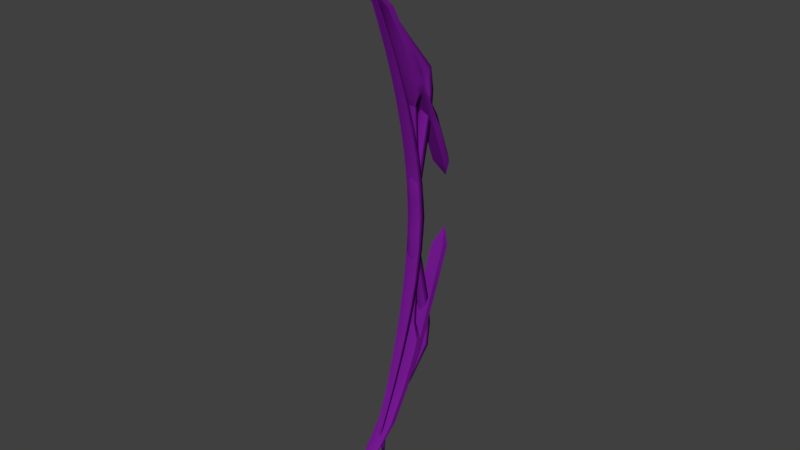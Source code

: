 # Source: ArcherAnimations_-_Bows_-_2.79.blend  (saved by Blender 2.79.0; exported with 4.5.12 LTS)
import bpy
from mathutils import Matrix  # noqa: F401  (used for matrix-valued properties, if any)

bpy.ops.wm.read_factory_settings(use_empty=True)
scene = bpy.context.scene
scene.name = 'Scene'

# ---- collections
col_collection_1 = bpy.data.collections.new('Collection 1'); scene.collection.children.link(col_collection_1)
col_collection_2 = bpy.data.collections.new('Collection 2'); scene.collection.children.link(col_collection_2)
col_collection_3 = bpy.data.collections.new('Collection 3'); scene.collection.children.link(col_collection_3)

# ---- images (referenced by path relative to the original .blend; pixels are not part of the script)
import os
ASSET_DIR = os.environ.get("B2B_ASSET_DIR", "")  # directory of the original .blend (textures are referenced by path, not embedded)
HERE = os.path.dirname(os.path.abspath(__file__))  # packed textures are extracted next to this script under _unpacked/

def load_image(name, relpath, width, height, colorspace="sRGB"):
    """Load a texture the original file referenced (path relative to the .blend, or extracted next to this script)."""
    p = next((c for c in (os.path.join(HERE, relpath), os.path.join(ASSET_DIR, relpath)) if relpath and os.path.exists(c)), "")
    if p:
        img = bpy.data.images.load(p, check_existing=True)
        img.name = name
    else:  # same state as the original file: an image datablock whose file is absent (Cycles renders it pink)
        img = bpy.data.images.new(name, width, height)
        img.source = "FILE"
        img.filepath = "//" + (relpath or name)
    img.colorspace_settings.name = colorspace
    return img
img_untitled_001 = load_image('Untitled.001', 'AO.png', 1024, 1024, 'sRGB')

# ---- materials (node trees are filled in below, after node groups)
mat_bows = bpy.data.materials.new('Bows')
mat_bows.alpha_threshold = 0.0
mat_bows.use_transparent_shadow = False
mat_bows.diffuse_color = (0.1807, 0.01018, 0.2883, 1.0)
mat_bows.specular_color = (0.2668, 0.2668, 0.2668)
mat_bows.roughness = 0.5
mat_bows.specular_intensity = 0.05

# ---- node groups
ng_auto_smooth = bpy.data.node_groups.new('Auto Smooth', 'GeometryNodeTree')
_s = ng_auto_smooth.interface.new_socket(name='Geometry', in_out='OUTPUT', socket_type='NodeSocketGeometry')
_s = ng_auto_smooth.interface.new_socket(name='Geometry', in_out='INPUT', socket_type='NodeSocketGeometry')
_s = ng_auto_smooth.interface.new_socket(name='Angle', in_out='INPUT', socket_type='NodeSocketFloat')
_s.subtype = 'ANGLE'
_s.min_value = 0.0
_s.max_value = 3.142
ng_auto_smooth.is_modifier = True
_N = ng_auto_smooth.nodes; _L = ng_auto_smooth.links
n0 = _N.new('NodeGroupOutput'); n0.name = 'Group Output'; n0.location = (480, -100)
n1 = _N.new('NodeGroupInput'); n1.name = 'Group Input'; n1.location = (-420, -300)
n2 = _N.new('NodeGroupInput'); n2.name = 'Group Input.001'; n2.location = (-60, -100)
n3 = _N.new('GeometryNodeSetShadeSmooth'); n3.name = 'Set Shade Smooth'; n3.location = (120, -100)
n3.domain = 'EDGE'
n4 = _N.new('GeometryNodeSetShadeSmooth'); n4.name = 'Set Shade Smooth.001'; n4.location = (300, -100)
n5 = _N.new('GeometryNodeInputMeshEdgeAngle'); n5.name = 'Edge Angle'; n5.location = (-420, -220)
n6 = _N.new('GeometryNodeInputEdgeSmooth'); n6.name = 'Is Edge Smooth'; n6.location = (-60, -160)
n7 = _N.new('GeometryNodeInputShadeSmooth'); n7.name = 'Is Face Smooth'; n7.location = (-240, -340)
n8 = _N.new('FunctionNodeBooleanMath'); n8.name = 'Boolean Math'; n8.location = (-60, -220)
n9 = _N.new('FunctionNodeCompare'); n9.name = 'Compare'; n9.location = (-240, -180)
n9.operation = 'LESS_EQUAL'
_L.new(n5.outputs[0], n9.inputs[0])
_L.new(n4.outputs[0], n0.inputs[0])
_L.new(n1.outputs[1], n9.inputs[1])
_L.new(n9.outputs[0], n8.inputs[0])
_L.new(n7.outputs[0], n8.inputs[1])
_L.new(n2.outputs[0], n3.inputs[0])
_L.new(n6.outputs[0], n3.inputs[1])
_L.new(n3.outputs[0], n4.inputs[0])
_L.new(n8.outputs[0], n3.inputs[2])
n0.is_active_output = True

# ---- material node trees

# ---- world
world_world = bpy.data.worlds.new('World'); scene.world = world_world
world_world.color = (0.05088, 0.05088, 0.05088)
world_world.use_sun_shadow = False
world_world.sun_shadow_jitter_overblur = 0.0
world_world.cycles.sampling_method = 'MANUAL'

# ---- meshes
me_bow01 = bpy.data.meshes.new('Bow01')
me_bow01.from_pydata([(-0.02385, -0.0583, 0.008491), (-0.02385, -0.0583, -0.01041), (0.02385, -0.0583, 0.008491), (0.02385, -0.0583, -0.01041), (-7.112e-08, -0.05613, 0.01952), (-0.02364, -0.4629, -0.02483), (-0.02364, -0.4746, -0.03969), (0.02364, -0.4629, -0.02483), (0.02364, -0.4746, -0.03969), (-1.701e-07, -0.4575, -0.01424), (-0.01823, -0.3298, -0.03361), (-0.01823, -0.3253, -0.05195), (0.01823, -0.3298, -0.03361), (0.01823, -0.3253, -0.05195), (-1.231e-07, -0.332, -0.02246), (-0.02068, -0.123, 0.01481), (-0.02068, -0.123, -0.004092), (0.02068, -0.123, 0.01481), (0.02068, -0.123, -0.004092), (-1.21e-07, -0.1209, 0.02599), (-0.009623, -0.7195, 0.1632), (-0.009623, -0.7217, 0.1558), (0.009623, -0.7195, 0.1632), (0.009623, -0.7217, 0.1558), (-1.757e-07, -0.7191, 0.168), (-1.752e-07, -0.8646, 0.1583), (-0.01945, -0.24, -0.01268), (-0.01945, -0.2377, -0.0313), (0.01945, -0.24, -0.01268), (0.01945, -0.2377, -0.0313), (-1.22e-07, -0.24, -0.001514), (-0.02093, -0.3964, -0.03725), (-0.02093, -0.3999, -0.05385), (0.02093, -0.3964, -0.03725), (0.02093, -0.3999, -0.05385), (-1.463e-07, -0.3947, -0.02638), (0.01663, -0.5928, 0.07373), (0.01663, -0.602, 0.06434), (-0.01663, -0.602, 0.06434), (-0.01663, -0.5928, 0.07373), (-1.73e-07, -0.5884, 0.08065), (-0.02385, 0.0583, 0.008491), (-0.02385, 0.0583, -0.01041), (0.02385, 0.0583, 0.008491), (0.02385, 0.0583, -0.01041), (-3.588e-08, 0.05613, 0.01952), (-0.02364, 0.4629, -0.02483), (-0.02364, 0.4746, -0.03969), (0.02364, 0.4629, -0.02483), (0.02364, 0.4746, -0.03969), (1.172e-07, 0.4575, -0.01424), (0.02497, -8.072e-09, 0.005355), (0.02497, -7.246e-09, -0.01354), (-0.02497, 7.604e-09, 0.005355), (-0.02497, 8.43e-09, -0.01354), (6.274e-10, -7.16e-10, 0.01638), (-0.01823, 0.3298, -0.03361), (-0.01823, 0.3253, -0.05195), (0.01823, 0.3298, -0.03361), (0.01823, 0.3253, -0.05195), (8.533e-08, 0.332, -0.02246), (-0.02068, 0.123, 0.01481), (-0.02068, 0.123, -0.004092), (0.02068, 0.123, 0.01481), (0.02068, 0.123, -0.004092), (-4.514e-08, 0.1209, 0.02599), (-0.009623, 0.7195, 0.1632), (-0.009623, 0.7217, 0.1558), (0.009624, 0.7195, 0.1632), (0.009624, 0.7217, 0.1558), (2.758e-07, 0.7191, 0.168), (3.676e-07, 0.8646, 0.1583), (-0.01945, 0.24, -0.01268), (-0.01945, 0.2377, -0.0313), (0.01945, 0.24, -0.01268), (0.01945, 0.2377, -0.0313), (2.871e-08, 0.24, -0.001514), (-0.02093, 0.3964, -0.03725), (-0.02093, 0.3999, -0.05385), (0.02093, 0.3964, -0.03725), (0.02093, 0.3999, -0.05385), (1.015e-07, 0.3947, -0.02638), (0.01663, 0.5928, 0.07373), (0.01663, 0.602, 0.06434), (-0.01663, 0.602, 0.06434), (-0.01663, 0.5928, 0.07373), (1.964e-07, 0.5884, 0.08065)], [], [(15, 0, 1, 16), (17, 18, 3, 2), (19, 17, 2, 4), (54, 52, 3, 1), (15, 19, 4, 0), (0, 4, 55, 53), (4, 2, 51, 55), (2, 3, 52, 51), (0, 53, 54, 1), (32, 34, 8, 6), (27, 29, 13, 11), (31, 35, 14, 10), (35, 33, 12, 14), (33, 34, 13, 12), (31, 10, 11, 32), (1, 3, 18, 16), (26, 30, 19, 15), (30, 28, 17, 19), (28, 29, 18, 17), (26, 15, 16, 27), (37, 36, 22, 23), (38, 37, 23, 21), (39, 38, 21, 20), (36, 40, 24, 22), (40, 39, 20, 24), (23, 22, 25), (21, 23, 25), (20, 21, 25), (22, 24, 25), (24, 20, 25), (10, 26, 27, 11), (12, 13, 29, 28), (14, 12, 28, 30), (10, 14, 30, 26), (16, 18, 29, 27), (5, 31, 32, 6), (7, 8, 34, 33), (9, 7, 33, 35), (5, 9, 35, 31), (11, 13, 34, 32), (9, 5, 39, 40), (7, 9, 40, 36), (5, 6, 38, 39), (6, 8, 37, 38), (8, 7, 36, 37), (61, 62, 42, 41), (63, 43, 44, 64), (65, 45, 43, 63), (54, 42, 44, 52), (61, 41, 45, 65), (41, 53, 55, 45), (45, 55, 51, 43), (43, 51, 52, 44), (41, 42, 54, 53), (78, 47, 49, 80), (73, 57, 59, 75), (77, 56, 60, 81), (81, 60, 58, 79), (79, 58, 59, 80), (77, 78, 57, 56), (42, 62, 64, 44), (72, 61, 65, 76), (76, 65, 63, 74), (74, 63, 64, 75), (72, 73, 62, 61), (83, 69, 68, 82), (84, 67, 69, 83), (85, 66, 67, 84), (82, 68, 70, 86), (86, 70, 66, 85), (69, 71, 68), (67, 71, 69), (66, 71, 67), (68, 71, 70), (70, 71, 66), (56, 57, 73, 72), (58, 74, 75, 59), (60, 76, 74, 58), (56, 72, 76, 60), (62, 73, 75, 64), (46, 47, 78, 77), (48, 79, 80, 49), (50, 81, 79, 48), (46, 77, 81, 50), (57, 78, 80, 59), (50, 86, 85, 46), (48, 82, 86, 50), (46, 85, 84, 47), (47, 84, 83, 49), (49, 83, 82, 48)])
me_bow01.polygons.foreach_set('use_smooth', [True] * 90)
_k = set([(0, 15), (0, 53), (2, 17), (2, 51), (5, 31), (7, 33), (10, 26), (10, 31), (12, 28), (12, 33), (15, 26), (17, 28), (41, 53), (41, 61), (43, 51), (43, 63), (46, 77), (48, 79), (56, 72), (56, 77), (58, 74), (58, 79), (61, 72), (63, 74)])
me_bow01.attributes.new('sharp_edge', 'BOOLEAN', 'EDGE').data.foreach_set('value', [ (min(e.vertices), max(e.vertices)) in _k for e in me_bow01.edges])
_uv = me_bow01.uv_layers.new(name='UVMap')
_uv.uv.foreach_set('vector', [0.5158, 0.4888, 0.5235, 0.4888, 0.5235, 0.4965, 0.5158, 0.4965, 0.5158, 0.4888, 0.5235, 0.4888, 0.5235, 0.4965, 0.5158, 0.4965, 0.5158, 0.4888, 0.5235, 0.4888, 0.5235, 0.4965, 0.5158, 0.4965, 0.5158, 0.4888, 0.5235, 0.4888, 0.5235, 0.4965, 0.5158, 0.4965, 0.5158, 0.4888, 0.5235, 0.4888, 0.5235, 0.4965, 0.5158, 0.4965, 0.5158, 0.4888, 0.5235, 0.4888, 0.5235, 0.4965, 0.5158, 0.4965, 0.5158, 0.4888, 0.5235, 0.4888, 0.5235, 0.4965, 0.5158, 0.4965, 0.5158, 0.4888, 0.5235, 0.4888, 0.5235, 0.4965, 0.5158, 0.4965, 0.5158, 0.4888, 0.5235, 0.4888, 0.5235, 0.4965, 0.5158, 0.4965, 0.5134, 0.2845, 0.5211, 0.2845, 0.5211, 0.2922, 0.5134, 0.2922, 0.5134, 0.2845, 0.5211, 0.2845, 0.5211, 0.2922, 0.5134, 0.2922, 0.5134, 0.2845, 0.5211, 0.2845, 0.5211, 0.2922, 0.5134, 0.2922, 0.5134, 0.2845, 0.5211, 0.2845, 0.5211, 0.2922, 0.5134, 0.2922, 0.5134, 0.2845, 0.5211, 0.2845, 0.5211, 0.2922, 0.5134, 0.2922, 0.5134, 0.2845, 0.5211, 0.2845, 0.5211, 0.2922, 0.5134, 0.2922, 0.5158, 0.4888, 0.5235, 0.4888, 0.5235, 0.4965, 0.5158, 0.4965, 0.5134, 0.2845, 0.5211, 0.2845, 0.5211, 0.2922, 0.5134, 0.2922, 0.5134, 0.2845, 0.5211, 0.2845, 0.5211, 0.2922, 0.5134, 0.2922, 0.5134, 0.2845, 0.5211, 0.2845, 0.5211, 0.2922, 0.5134, 0.2922, 0.5134, 0.2845, 0.5211, 0.2845, 0.5211, 0.2922, 0.5134, 0.2922, 0.5134, 0.2845, 0.5211, 0.2845, 0.5211, 0.2922, 0.5134, 0.2922, 0.5134, 0.2845, 0.5211, 0.2845, 0.5211, 0.2922, 0.5134, 0.2922, 0.5134, 0.2845, 0.5211, 0.2845, 0.5211, 0.2922, 0.5134, 0.2922, 0.5134, 0.2845, 0.5211, 0.2845, 0.5211, 0.2922, 0.5134, 0.2922, 0.5134, 0.2845, 0.5211, 0.2845, 0.5211, 0.2922, 0.5134, 0.2922, 0.5134, 0.2845, 0.5211, 0.2845, 0.5211, 0.2922, 0.5134, 0.2845, 0.5211, 0.2845, 0.5211, 0.2922, 0.5134, 0.2845, 0.5211, 0.2845, 0.5211, 0.2922, 0.5134, 0.2845, 0.5211, 0.2845, 0.5211, 0.2922, 0.5134, 0.2845, 0.5211, 0.2845, 0.5211, 0.2922, 0.5134, 0.2845, 0.5211, 0.2845, 0.5211, 0.2922, 0.5134, 0.2922, 0.5134, 0.2845, 0.5211, 0.2845, 0.5211, 0.2922, 0.5134, 0.2922, 0.5134, 0.2845, 0.5211, 0.2845, 0.5211, 0.2922, 0.5134, 0.2922, 0.5134, 0.2845, 0.5211, 0.2845, 0.5211, 0.2922, 0.5134, 0.2922, 0.5134, 0.2845, 0.5211, 0.2845, 0.5211, 0.2922, 0.5134, 0.2922, 0.5134, 0.2845, 0.5211, 0.2845, 0.5211, 0.2922, 0.5134, 0.2922, 0.5134, 0.2845, 0.5211, 0.2845, 0.5211, 0.2922, 0.5134, 0.2922, 0.5134, 0.2845, 0.5211, 0.2845, 0.5211, 0.2922, 0.5134, 0.2922, 0.5134, 0.2845, 0.5211, 0.2845, 0.5211, 0.2922, 0.5134, 0.2922, 0.5134, 0.2845, 0.5211, 0.2845, 0.5211, 0.2922, 0.5134, 0.2922, 0.5134, 0.2845, 0.5211, 0.2845, 0.5211, 0.2922, 0.5134, 0.2922, 0.5134, 0.2845, 0.5211, 0.2845, 0.5211, 0.2922, 0.5134, 0.2922, 0.5134, 0.2845, 0.5211, 0.2845, 0.5211, 0.2922, 0.5134, 0.2922, 0.5134, 0.2845, 0.5211, 0.2845, 0.5211, 0.2922, 0.5134, 0.2922, 0.5134, 0.2845, 0.5211, 0.2845, 0.5211, 0.2922, 0.5134, 0.2922, 0.5158, 0.4888, 0.5235, 0.4888, 0.5235, 0.4965, 0.5158, 0.4965, 0.5158, 0.4888, 0.5235, 0.4888, 0.5235, 0.4965, 0.5158, 0.4965, 0.5158, 0.4888, 0.5235, 0.4888, 0.5235, 0.4965, 0.5158, 0.4965, 0.5158, 0.4888, 0.5235, 0.4888, 0.5235, 0.4965, 0.5158, 0.4965, 0.5158, 0.4888, 0.5235, 0.4888, 0.5235, 0.4965, 0.5158, 0.4965, 0.5158, 0.4888, 0.5235, 0.4888, 0.5235, 0.4965, 0.5158, 0.4965, 0.5158, 0.4888, 0.5235, 0.4888, 0.5235, 0.4965, 0.5158, 0.4965, 0.5158, 0.4888, 0.5235, 0.4888, 0.5235, 0.4965, 0.5158, 0.4965, 0.5158, 0.4888, 0.5235, 0.4888, 0.5235, 0.4965, 0.5158, 0.4965, 0.5134, 0.2845, 0.5211, 0.2845, 0.5211, 0.2922, 0.5134, 0.2922, 0.5134, 0.2845, 0.5211, 0.2845, 0.5211, 0.2922, 0.5134, 0.2922, 0.5134, 0.2845, 0.5211, 0.2845, 0.5211, 0.2922, 0.5134, 0.2922, 0.5134, 0.2845, 0.5211, 0.2845, 0.5211, 0.2922, 0.5134, 0.2922, 0.5134, 0.2845, 0.5211, 0.2845, 0.5211, 0.2922, 0.5134, 0.2922, 0.5134, 0.2845, 0.5211, 0.2845, 0.5211, 0.2922, 0.5134, 0.2922, 0.5158, 0.4888, 0.5235, 0.4888, 0.5235, 0.4965, 0.5158, 0.4965, 0.5134, 0.2845, 0.5211, 0.2845, 0.5211, 0.2922, 0.5134, 0.2922, 0.5134, 0.2845, 0.5211, 0.2845, 0.5211, 0.2922, 0.5134, 0.2922, 0.5134, 0.2845, 0.5211, 0.2845, 0.5211, 0.2922, 0.5134, 0.2922, 0.5134, 0.2845, 0.5211, 0.2845, 0.5211, 0.2922, 0.5134, 0.2922, 0.5134, 0.2845, 0.5211, 0.2845, 0.5211, 0.2922, 0.5134, 0.2922, 0.5134, 0.2845, 0.5211, 0.2845, 0.5211, 0.2922, 0.5134, 0.2922, 0.5134, 0.2845, 0.5211, 0.2845, 0.5211, 0.2922, 0.5134, 0.2922, 0.5134, 0.2845, 0.5211, 0.2845, 0.5211, 0.2922, 0.5134, 0.2922, 0.5134, 0.2845, 0.5211, 0.2845, 0.5211, 0.2922, 0.5134, 0.2922, 0.5134, 0.2845, 0.5211, 0.2845, 0.5211, 0.2922, 0.5134, 0.2845, 0.5211, 0.2845, 0.5211, 0.2922, 0.5134, 0.2845, 0.5211, 0.2845, 0.5211, 0.2922, 0.5134, 0.2845, 0.5211, 0.2845, 0.5211, 0.2922, 0.5134, 0.2845, 0.5211, 0.2845, 0.5211, 0.2922, 0.5134, 0.2845, 0.5211, 0.2845, 0.5211, 0.2922, 0.5134, 0.2922, 0.5134, 0.2845, 0.5211, 0.2845, 0.5211, 0.2922, 0.5134, 0.2922, 0.5134, 0.2845, 0.5211, 0.2845, 0.5211, 0.2922, 0.5134, 0.2922, 0.5134, 0.2845, 0.5211, 0.2845, 0.5211, 0.2922, 0.5134, 0.2922, 0.5134, 0.2845, 0.5211, 0.2845, 0.5211, 0.2922, 0.5134, 0.2922, 0.5134, 0.2845, 0.5211, 0.2845, 0.5211, 0.2922, 0.5134, 0.2922, 0.5134, 0.2845, 0.5211, 0.2845, 0.5211, 0.2922, 0.5134, 0.2922, 0.5134, 0.2845, 0.5211, 0.2845, 0.5211, 0.2922, 0.5134, 0.2922, 0.5134, 0.2845, 0.5211, 0.2845, 0.5211, 0.2922, 0.5134, 0.2922, 0.5134, 0.2845, 0.5211, 0.2845, 0.5211, 0.2922, 0.5134, 0.2922, 0.5134, 0.2845, 0.5211, 0.2845, 0.5211, 0.2922, 0.5134, 0.2922, 0.5134, 0.2845, 0.5211, 0.2845, 0.5211, 0.2922, 0.5134, 0.2922, 0.5134, 0.2845, 0.5211, 0.2845, 0.5211, 0.2922, 0.5134, 0.2922, 0.5134, 0.2845, 0.5211, 0.2845, 0.5211, 0.2922, 0.5134, 0.2922, 0.5134, 0.2845, 0.5211, 0.2845, 0.5211, 0.2922, 0.5134, 0.2922])
me_bow01.materials.append(mat_bows)
me_bow01.use_remesh_preserve_volume = False
me_bow01.use_remesh_preserve_attributes = False
me_bow01.use_mirror_vertex_groups = False
me_bow01.update()
me_bow02 = bpy.data.meshes.new('Bow02')
me_bow02.from_pydata([(-0.01675, -0.979, 0.2694), (-0.01673, -0.979, 0.286), (-0.02171, -0.1459, -0.1369), (-0.02171, -0.274, -0.08746), (-0.03301, -0.5714, 0.07124), (-0.02648, -0.6889, 0.1306), (-0.02602, -0.6889, 0.1521), (-0.03253, -0.5714, 0.09349), (-0.02171, -0.2628, -0.0658), (-0.02171, -0.1459, -0.1099), (-0.03917, -0.4444, 0.01506), (-0.03868, -0.4444, 0.04455), (-0.02211, -0.1005, 0.006004), (-0.01476, -0.3658, 0.02237), (-0.02211, -0.1005, -0.004174), (-0.01481, -0.3658, 0.0122), (-0.03655, -0.412, 0.03513), (-0.03668, -0.4162, 0.01629), (0.01675, -0.979, 0.2694), (0.01673, -0.979, 0.286), (0.02171, -0.1459, -0.1369), (0.02171, -0.274, -0.08746), (0.03301, -0.5714, 0.07124), (0.02648, -0.6889, 0.1306), (0.02602, -0.6889, 0.1521), (0.03253, -0.5714, 0.09349), (0.02171, -0.2628, -0.0658), (0.02171, -0.1459, -0.1099), (0.03917, -0.4444, 0.01506), (0.03868, -0.4444, 0.04455), (0.02211, -0.1005, 0.006004), (0.01476, -0.3658, 0.02237), (0.02211, -0.1005, -0.004174), (0.0148, -0.3658, 0.0122), (0.03655, -0.412, 0.03513), (0.03668, -0.4162, 0.01629), (-1.725e-07, -0.4448, 0.05626), (-2.211e-07, -0.5714, 0.11), (-6.818e-08, -0.1604, -0.1563), (-9.319e-08, -0.3011, -0.102), (-8.473e-08, -0.09855, 0.01194), (-2.216e-07, -0.5714, 0.0543), (-1.827e-07, -0.4883, 0.01066), (-1.519e-07, -0.3707, 0.02898), (-1.609e-07, -0.4105, 0.04505), (-2.634e-07, -0.6889, 0.1196), (-2.665e-07, -0.6889, 0.1597), (-3.632e-07, -1.001, 0.2672), (-3.574e-07, -0.979, 0.284), (-4.051e-08, -0.08767, -0.1485), (-0.01273, -0.2176, 0.01206), (-0.01273, -0.2176, 0.001884), (0.01273, -0.2176, 0.01206), (0.01273, -0.2176, 0.001884), (-9.869e-08, -0.2188, 0.01833), (-0.02221, -0.7582, 0.2067), (-0.02208, -0.7582, 0.2166), (0.02221, -0.7582, 0.2067), (0.02208, -0.7582, 0.2166), (-2.932e-07, -0.7582, 0.2262), (-2.957e-07, -0.7582, 0.1957), (-0.01811, -0.8686, 0.2723), (0.01811, -0.8686, 0.2723), (-3.279e-07, -0.8686, 0.2894), (-0.01809, -0.8686, 0.2856), (0.01809, -0.8686, 0.2856), (-3.344e-07, -0.8799, 0.2658), (0.01675, 0.979, 0.2694), (0.01673, 0.979, 0.286), (0.02171, 0.1459, -0.1369), (0.02171, 0.274, -0.08746), (0.03301, 0.5714, 0.07124), (0.02648, 0.6889, 0.1306), (0.02602, 0.6889, 0.1521), (0.03253, 0.5714, 0.09349), (0.02171, 0.2628, -0.0658), (0.02171, 0.1459, -0.1099), (0.03917, 0.4444, 0.01506), (0.03868, 0.4444, 0.04455), (0.02211, 0.1005, 0.006004), (0.01476, 0.3658, 0.02237), (0.02211, 0.1005, -0.004174), (0.0148, 0.3658, 0.0122), (0.03655, 0.412, 0.03513), (0.03668, 0.4162, 0.01629), (-0.01675, 0.979, 0.2694), (-0.01673, 0.979, 0.286), (-0.02171, 0.1459, -0.1369), (-0.02171, 0.274, -0.08746), (-0.03301, 0.5714, 0.07124), (-0.02648, 0.6889, 0.1306), (-0.02602, 0.6889, 0.1521), (-0.03253, 0.5714, 0.09349), (-0.02171, 0.2628, -0.0658), (-0.02171, 0.1459, -0.1099), (-0.03917, 0.4444, 0.01506), (-0.03868, 0.4444, 0.04455), (-0.02211, 0.1005, 0.006004), (-0.01476, 0.3658, 0.02237), (-0.02211, 0.1005, -0.004174), (-0.01481, 0.3658, 0.0122), (-0.03655, 0.412, 0.03513), (-0.03668, 0.4162, 0.01629), (-1.881e-07, 0.4448, 0.05626), (-2.446e-07, 0.5714, 0.11), (-6.52e-08, 0.1604, -0.1563), (-1.001e-07, 0.3011, -0.102), (6.275e-09, 0.09855, 0.01194), (-2.405e-07, 0.5714, 0.0543), (-2.099e-07, 0.4883, 0.01066), (-1.474e-07, 0.3707, 0.02898), (-1.715e-07, 0.4105, 0.04505), (-2.971e-07, 0.6889, 0.1196), (-2.967e-07, 0.6889, 0.1597), (-4.577e-07, 1.001, 0.2672), (-4.465e-07, 0.979, 0.284), (0.02386, -1.479e-07, 0.003179), (0.02386, -1.474e-07, -0.006999), (-0.02386, -1.576e-07, 0.003179), (-0.02386, -1.572e-07, -0.006999), (2.791e-08, -1.53e-07, 0.009115), (-4.16e-08, 0.08767, -0.1485), (0.01273, 0.2176, 0.01206), (0.01273, 0.2176, 0.001884), (-0.01273, 0.2176, 0.01206), (-0.01273, 0.2176, 0.001884), (-7.813e-08, 0.2188, 0.01833), (0.02221, 0.7582, 0.2067), (0.02208, 0.7582, 0.2166), (-0.02221, 0.7582, 0.2067), (-0.02208, 0.7582, 0.2166), (-3.297e-07, 0.7582, 0.2262), (-3.253e-07, 0.7582, 0.1957), (0.01811, 0.8686, 0.2723), (-0.01811, 0.8686, 0.2723), (-3.877e-07, 0.8686, 0.2894), (0.01809, 0.8686, 0.2856), (-0.01809, 0.8686, 0.2856), (-3.887e-07, 0.8799, 0.2658)], [], [(61, 0, 1, 64), (16, 13, 15, 17), (49, 2, 9), (2, 3, 8, 9), (10, 4, 7, 11), (4, 5, 6, 7), (50, 12, 14, 51), (11, 16, 17, 10), (3, 10, 17, 8), (62, 65, 19, 18), (34, 35, 33, 31), (49, 27, 20), (20, 27, 26, 21), (28, 29, 25, 22), (22, 25, 24, 23), (52, 53, 32, 30), (29, 28, 35, 34), (21, 26, 35, 28), (37, 25, 29, 36), (49, 20, 38), (38, 20, 21, 39), (42, 28, 22, 41), (54, 52, 30, 40), (44, 34, 31, 43), (41, 22, 23, 45), (15, 33, 35, 17), (47, 19, 48), (46, 24, 25, 37), (119, 117, 32, 14), (66, 62, 18, 47), (39, 21, 28, 42), (51, 53, 33, 15), (47, 18, 19), (17, 35, 26, 8), (8, 26, 27, 9), (36, 29, 34, 44), (11, 36, 44, 16), (0, 47, 1), (3, 39, 42, 10), (61, 66, 47, 0), (6, 46, 37, 7), (1, 47, 48), (4, 41, 45, 5), (16, 44, 43, 13), (50, 54, 40, 12), (10, 42, 41, 4), (2, 38, 39, 3), (49, 38, 2), (7, 37, 36, 11), (58, 24, 46, 59), (59, 46, 6, 56), (12, 40, 120, 118), (40, 30, 116, 120), (30, 32, 117, 116), (12, 118, 119, 14), (9, 27, 49), (13, 43, 54, 50), (14, 32, 53, 51), (43, 31, 52, 54), (31, 33, 53, 52), (13, 50, 51, 15), (63, 59, 56, 64), (65, 58, 59, 63), (5, 45, 60, 55), (45, 23, 57, 60), (23, 24, 58, 57), (5, 55, 56, 6), (19, 65, 63, 48), (48, 63, 64, 1), (55, 60, 66, 61), (60, 57, 62, 66), (57, 58, 65, 62), (55, 61, 64, 56), (133, 67, 68, 136), (83, 80, 82, 84), (121, 69, 76), (69, 70, 75, 76), (77, 71, 74, 78), (71, 72, 73, 74), (122, 79, 81, 123), (78, 83, 84, 77), (70, 77, 84, 75), (134, 137, 86, 85), (101, 102, 100, 98), (121, 94, 87), (87, 94, 93, 88), (95, 96, 92, 89), (89, 92, 91, 90), (124, 125, 99, 97), (96, 95, 102, 101), (88, 93, 102, 95), (104, 92, 96, 103), (121, 87, 105), (105, 87, 88, 106), (109, 95, 89, 108), (126, 124, 97, 107), (111, 101, 98, 110), (108, 89, 90, 112), (82, 100, 102, 84), (114, 86, 115), (113, 91, 92, 104), (117, 119, 99, 81), (138, 134, 85, 114), (106, 88, 95, 109), (123, 125, 100, 82), (114, 85, 86), (84, 102, 93, 75), (75, 93, 94, 76), (103, 96, 101, 111), (78, 103, 111, 83), (67, 114, 68), (70, 106, 109, 77), (133, 138, 114, 67), (73, 113, 104, 74), (68, 114, 115), (71, 108, 112, 72), (83, 111, 110, 80), (122, 126, 107, 79), (77, 109, 108, 71), (69, 105, 106, 70), (121, 105, 69), (74, 104, 103, 78), (130, 91, 113, 131), (131, 113, 73, 128), (79, 107, 120, 116), (107, 97, 118, 120), (97, 99, 119, 118), (79, 116, 117, 81), (76, 94, 121), (80, 110, 126, 122), (81, 99, 125, 123), (110, 98, 124, 126), (98, 100, 125, 124), (80, 122, 123, 82), (135, 131, 128, 136), (137, 130, 131, 135), (72, 112, 132, 127), (112, 90, 129, 132), (90, 91, 130, 129), (72, 127, 128, 73), (86, 137, 135, 115), (115, 135, 136, 68), (127, 132, 138, 133), (132, 129, 134, 138), (129, 130, 137, 134), (127, 133, 136, 128)])
me_bow02.polygons.foreach_set('use_smooth', [True] * 146)
_k = set([(0, 47), (0, 61), (1, 47), (1, 64), (2, 3), (2, 49), (3, 10), (4, 5), (4, 10), (5, 55), (6, 7), (6, 56), (7, 11), (8, 9), (8, 17), (9, 49), (11, 16), (12, 50), (12, 118), (13, 15), (13, 16), (13, 43), (13, 50), (15, 33), (17, 35), (18, 47), (18, 62), (19, 47), (19, 65), (20, 21), (20, 49), (21, 28), (22, 23), (22, 28), (23, 57), (24, 25), (24, 58), (25, 29), (26, 27), (26, 35), (27, 49), (29, 34), (30, 52), (30, 116), (31, 33), (31, 34), (31, 43), (31, 52), (55, 61), (56, 64), (57, 62), (58, 65), (67, 114), (67, 133), (68, 114), (68, 136), (69, 70), (69, 121), (70, 77), (71, 72), (71, 77), (72, 127), (73, 74), (73, 128), (74, 78), (75, 76), (75, 84), (76, 121), (78, 83), (79, 116), (79, 122), (80, 82), (80, 83), (80, 110), (80, 122), (82, 100), (84, 102), (85, 114), (85, 134), (86, 114), (86, 137), (87, 88), (87, 121), (88, 95), (89, 90), (89, 95), (90, 129), (91, 92), (91, 130), (92, 96), (93, 94), (93, 102), (94, 121), (96, 101), (97, 118), (97, 124), (98, 100), (98, 101), (98, 110), (98, 124), (127, 133), (128, 136), (129, 134), (130, 137)])
me_bow02.attributes.new('sharp_edge', 'BOOLEAN', 'EDGE').data.foreach_set('value', [ (min(e.vertices), max(e.vertices)) in _k for e in me_bow02.edges])
_uv = me_bow02.uv_layers.new(name='UVMap')
_uv.uv.foreach_set('vector', [0.3323, 0.481, 0.332, 0.4809, 0.332, 0.4809, 0.3323, 0.481, 0.335, 0.4851, 0.3351, 0.4851, 0.3351, 0.4851, 0.335, 0.4851, 0.3331, 0.4812, 0.3331, 0.4812, 0.3331, 0.4812, 0.3331, 0.4812, 0.3331, 0.4812, 0.3331, 0.4812, 0.3331, 0.4812, 0.3331, 0.4812, 0.333, 0.4812, 0.333, 0.4812, 0.3331, 0.4812, 0.333, 0.4812, 0.3328, 0.4811, 0.3328, 0.4811, 0.333, 0.4812, 0.4325, 0.4805, 0.4331, 0.4807, 0.4331, 0.4807, 0.4325, 0.4805, 0.3331, 0.4812, 0.3331, 0.4812, 0.3331, 0.4812, 0.3331, 0.4812, 0.3331, 0.4812, 0.3331, 0.4812, 0.3331, 0.4812, 0.3331, 0.4812, 0.3323, 0.481, 0.3323, 0.481, 0.332, 0.481, 0.332, 0.481, 0.335, 0.4851, 0.335, 0.4851, 0.3351, 0.4851, 0.3351, 0.4851, 0.3331, 0.4812, 0.3331, 0.4812, 0.3331, 0.4812, 0.3331, 0.4812, 0.3331, 0.4812, 0.3331, 0.4812, 0.3331, 0.4812, 0.3331, 0.4812, 0.3331, 0.4812, 0.333, 0.4812, 0.333, 0.4812, 0.333, 0.4812, 0.333, 0.4812, 0.3328, 0.4811, 0.3328, 0.4811, 0.4325, 0.4805, 0.4325, 0.4805, 0.4331, 0.4806, 0.4331, 0.4806, 0.3331, 0.4812, 0.3331, 0.4812, 0.3331, 0.4812, 0.3331, 0.4812, 0.3331, 0.4812, 0.3331, 0.4812, 0.3331, 0.4812, 0.3331, 0.4812, 0.333, 0.4812, 0.333, 0.4812, 0.3331, 0.4812, 0.3331, 0.4812, 0.3331, 0.4812, 0.3331, 0.4812, 0.3331, 0.4812, 0.3331, 0.4812, 0.3331, 0.4812, 0.3331, 0.4812, 0.3331, 0.4812, 0.3331, 0.4812, 0.3331, 0.4812, 0.333, 0.4812, 0.333, 0.4812, 0.4325, 0.4805, 0.4325, 0.4805, 0.4331, 0.4806, 0.4331, 0.4807, 0.335, 0.4851, 0.335, 0.4851, 0.3351, 0.4851, 0.3351, 0.4851, 0.333, 0.4812, 0.333, 0.4812, 0.3328, 0.4811, 0.3328, 0.4811, 0.3351, 0.4851, 0.3351, 0.4851, 0.335, 0.4851, 0.335, 0.4851, 0.3319, 0.4809, 0.332, 0.481, 0.332, 0.4809, 0.3328, 0.4811, 0.3328, 0.4811, 0.333, 0.4812, 0.333, 0.4812, 0.4336, 0.4808, 0.4336, 0.4807, 0.4331, 0.4806, 0.4331, 0.4807, 0.3323, 0.481, 0.3323, 0.481, 0.332, 0.481, 0.3319, 0.4809, 0.3331, 0.4812, 0.3331, 0.4812, 0.3331, 0.4812, 0.3331, 0.4812, 0.4325, 0.4805, 0.4325, 0.4805, 0.4318, 0.4803, 0.4318, 0.4804, 0.3319, 0.4809, 0.332, 0.481, 0.332, 0.481, 0.3331, 0.4812, 0.3331, 0.4812, 0.3331, 0.4812, 0.3331, 0.4812, 0.3331, 0.4812, 0.3331, 0.4812, 0.3331, 0.4812, 0.3331, 0.4812, 0.3331, 0.4812, 0.3331, 0.4812, 0.3331, 0.4812, 0.3331, 0.4812, 0.3331, 0.4812, 0.3331, 0.4812, 0.3331, 0.4812, 0.3331, 0.4812, 0.332, 0.4809, 0.3319, 0.4809, 0.332, 0.4809, 0.3331, 0.4812, 0.3331, 0.4812, 0.3331, 0.4812, 0.3331, 0.4812, 0.3323, 0.481, 0.3323, 0.481, 0.3319, 0.4809, 0.332, 0.4809, 0.3328, 0.4811, 0.3328, 0.4811, 0.333, 0.4812, 0.333, 0.4812, 0.332, 0.4809, 0.3319, 0.4809, 0.332, 0.4809, 0.333, 0.4812, 0.333, 0.4812, 0.3328, 0.4811, 0.3328, 0.4811, 0.335, 0.4851, 0.335, 0.4851, 0.3351, 0.4851, 0.3351, 0.4851, 0.4325, 0.4805, 0.4325, 0.4805, 0.4331, 0.4807, 0.4331, 0.4807, 0.3331, 0.4812, 0.3331, 0.4812, 0.333, 0.4812, 0.333, 0.4812, 0.3331, 0.4812, 0.3331, 0.4812, 0.3331, 0.4812, 0.3331, 0.4812, 0.3331, 0.4812, 0.3331, 0.4812, 0.3331, 0.4812, 0.333, 0.4812, 0.333, 0.4812, 0.3331, 0.4812, 0.3331, 0.4812, 0.3326, 0.4811, 0.3328, 0.4811, 0.3328, 0.4811, 0.3326, 0.4811, 0.3326, 0.4811, 0.3328, 0.4811, 0.3328, 0.4811, 0.3326, 0.4811, 0.4331, 0.4807, 0.4331, 0.4807, 0.4336, 0.4807, 0.4336, 0.4808, 0.4331, 0.4807, 0.4331, 0.4806, 0.4336, 0.4807, 0.4336, 0.4807, 0.4331, 0.4806, 0.4331, 0.4806, 0.4336, 0.4807, 0.4336, 0.4807, 0.4331, 0.4807, 0.4336, 0.4808, 0.4336, 0.4808, 0.4331, 0.4807, 0.3331, 0.4812, 0.3331, 0.4812, 0.3331, 0.4812, 0.4318, 0.4803, 0.4318, 0.4803, 0.4325, 0.4805, 0.4325, 0.4805, 0.4331, 0.4807, 0.4331, 0.4806, 0.4325, 0.4805, 0.4325, 0.4805, 0.4318, 0.4803, 0.4318, 0.4803, 0.4325, 0.4805, 0.4325, 0.4805, 0.4318, 0.4803, 0.4318, 0.4803, 0.4325, 0.4805, 0.4325, 0.4805, 0.4318, 0.4803, 0.4325, 0.4805, 0.4325, 0.4805, 0.4318, 0.4804, 0.3323, 0.481, 0.3326, 0.4811, 0.3326, 0.4811, 0.3323, 0.481, 0.3323, 0.481, 0.3326, 0.4811, 0.3326, 0.4811, 0.3323, 0.481, 0.3328, 0.4811, 0.3328, 0.4811, 0.3327, 0.4811, 0.3327, 0.4811, 0.3328, 0.4811, 0.3328, 0.4811, 0.3327, 0.4811, 0.3327, 0.4811, 0.3328, 0.4811, 0.3328, 0.4811, 0.3326, 0.4811, 0.3327, 0.4811, 0.3328, 0.4811, 0.3327, 0.4811, 0.3326, 0.4811, 0.3328, 0.4811, 0.332, 0.481, 0.3323, 0.481, 0.3323, 0.481, 0.332, 0.4809, 0.332, 0.4809, 0.3323, 0.481, 0.3323, 0.481, 0.332, 0.4809, 0.3327, 0.4811, 0.3327, 0.4811, 0.3323, 0.481, 0.3323, 0.481, 0.3327, 0.4811, 0.3327, 0.4811, 0.3323, 0.481, 0.3323, 0.481, 0.3327, 0.4811, 0.3326, 0.4811, 0.3323, 0.481, 0.3323, 0.481, 0.3327, 0.4811, 0.3323, 0.481, 0.3323, 0.481, 0.3326, 0.4811, 0.3323, 0.481, 0.332, 0.4809, 0.332, 0.4809, 0.3323, 0.481, 0.335, 0.4851, 0.3351, 0.4851, 0.3351, 0.4851, 0.335, 0.4851, 0.3331, 0.4812, 0.3331, 0.4812, 0.3331, 0.4812, 0.3331, 0.4812, 0.3331, 0.4812, 0.3331, 0.4812, 0.3331, 0.4812, 0.3331, 0.4812, 0.333, 0.4812, 0.333, 0.4812, 0.3331, 0.4812, 0.333, 0.4812, 0.3328, 0.4811, 0.3328, 0.4811, 0.333, 0.4812, 0.4325, 0.4805, 0.4331, 0.4807, 0.4331, 0.4807, 0.4325, 0.4805, 0.3331, 0.4812, 0.3331, 0.4812, 0.3331, 0.4812, 0.3331, 0.4812, 0.3331, 0.4812, 0.3331, 0.4812, 0.3331, 0.4812, 0.3331, 0.4812, 0.3323, 0.481, 0.3323, 0.481, 0.332, 0.481, 0.332, 0.481, 0.335, 0.4851, 0.335, 0.4851, 0.3351, 0.4851, 0.3351, 0.4851, 0.3331, 0.4812, 0.3331, 0.4812, 0.3331, 0.4812, 0.3331, 0.4812, 0.3331, 0.4812, 0.3331, 0.4812, 0.3331, 0.4812, 0.3331, 0.4812, 0.3331, 0.4812, 0.333, 0.4812, 0.333, 0.4812, 0.333, 0.4812, 0.333, 0.4812, 0.3328, 0.4811, 0.3328, 0.4811, 0.4325, 0.4805, 0.4325, 0.4805, 0.4331, 0.4806, 0.4331, 0.4806, 0.3331, 0.4812, 0.3331, 0.4812, 0.3331, 0.4812, 0.3331, 0.4812, 0.3331, 0.4812, 0.3331, 0.4812, 0.3331, 0.4812, 0.3331, 0.4812, 0.333, 0.4812, 0.333, 0.4812, 0.3331, 0.4812, 0.3331, 0.4812, 0.3331, 0.4812, 0.3331, 0.4812, 0.3331, 0.4812, 0.3331, 0.4812, 0.3331, 0.4812, 0.3331, 0.4812, 0.3331, 0.4812, 0.3331, 0.4812, 0.3331, 0.4812, 0.333, 0.4812, 0.333, 0.4812, 0.4325, 0.4805, 0.4325, 0.4805, 0.4331, 0.4806, 0.4331, 0.4807, 0.335, 0.4851, 0.335, 0.4851, 0.3351, 0.4851, 0.3351, 0.4851, 0.333, 0.4812, 0.333, 0.4812, 0.3328, 0.4811, 0.3328, 0.4811, 0.3351, 0.4851, 0.3351, 0.4851, 0.335, 0.4851, 0.335, 0.4851, 0.3319, 0.4809, 0.332, 0.481, 0.332, 0.4809, 0.3328, 0.4811, 0.3328, 0.4811, 0.333, 0.4812, 0.333, 0.4812, 0.4336, 0.4808, 0.4336, 0.4807, 0.4331, 0.4806, 0.4331, 0.4807, 0.3323, 0.481, 0.3323, 0.481, 0.332, 0.481, 0.3319, 0.4809, 0.3331, 0.4812, 0.3331, 0.4812, 0.3331, 0.4812, 0.3331, 0.4812, 0.4325, 0.4805, 0.4325, 0.4805, 0.4318, 0.4803, 0.4318, 0.4804, 0.3319, 0.4809, 0.332, 0.481, 0.332, 0.481, 0.3331, 0.4812, 0.3331, 0.4812, 0.3331, 0.4812, 0.3331, 0.4812, 0.3331, 0.4812, 0.3331, 0.4812, 0.3331, 0.4812, 0.3331, 0.4812, 0.3331, 0.4812, 0.3331, 0.4812, 0.3331, 0.4812, 0.3331, 0.4812, 0.3331, 0.4812, 0.3331, 0.4812, 0.3331, 0.4812, 0.3331, 0.4812, 0.332, 0.4809, 0.3319, 0.4809, 0.332, 0.4809, 0.3331, 0.4812, 0.3331, 0.4812, 0.3331, 0.4812, 0.3331, 0.4812, 0.3323, 0.481, 0.3323, 0.481, 0.3319, 0.4809, 0.332, 0.4809, 0.3328, 0.4811, 0.3328, 0.4811, 0.333, 0.4812, 0.333, 0.4812, 0.332, 0.4809, 0.3319, 0.4809, 0.332, 0.4809, 0.333, 0.4812, 0.333, 0.4812, 0.3328, 0.4811, 0.3328, 0.4811, 0.335, 0.4851, 0.335, 0.4851, 0.3351, 0.4851, 0.3351, 0.4851, 0.4325, 0.4805, 0.4325, 0.4805, 0.4331, 0.4807, 0.4331, 0.4807, 0.3331, 0.4812, 0.3331, 0.4812, 0.333, 0.4812, 0.333, 0.4812, 0.3331, 0.4812, 0.3331, 0.4812, 0.3331, 0.4812, 0.3331, 0.4812, 0.3331, 0.4812, 0.3331, 0.4812, 0.3331, 0.4812, 0.333, 0.4812, 0.333, 0.4812, 0.3331, 0.4812, 0.3331, 0.4812, 0.3326, 0.4811, 0.3328, 0.4811, 0.3328, 0.4811, 0.3326, 0.4811, 0.3326, 0.4811, 0.3328, 0.4811, 0.3328, 0.4811, 0.3326, 0.4811, 0.4331, 0.4807, 0.4331, 0.4807, 0.4336, 0.4807, 0.4336, 0.4808, 0.4331, 0.4807, 0.4331, 0.4806, 0.4336, 0.4807, 0.4336, 0.4807, 0.4331, 0.4806, 0.4331, 0.4806, 0.4336, 0.4807, 0.4336, 0.4807, 0.4331, 0.4807, 0.4336, 0.4808, 0.4336, 0.4808, 0.4331, 0.4807, 0.3331, 0.4812, 0.3331, 0.4812, 0.3331, 0.4812, 0.4318, 0.4803, 0.4318, 0.4803, 0.4325, 0.4805, 0.4325, 0.4805, 0.4331, 0.4807, 0.4331, 0.4806, 0.4325, 0.4805, 0.4325, 0.4805, 0.4318, 0.4803, 0.4318, 0.4803, 0.4325, 0.4805, 0.4325, 0.4805, 0.4318, 0.4803, 0.4318, 0.4803, 0.4325, 0.4805, 0.4325, 0.4805, 0.4318, 0.4803, 0.4325, 0.4805, 0.4325, 0.4805, 0.4318, 0.4804, 0.3323, 0.481, 0.3326, 0.4811, 0.3326, 0.4811, 0.3323, 0.481, 0.3323, 0.481, 0.3326, 0.4811, 0.3326, 0.4811, 0.3323, 0.481, 0.3328, 0.4811, 0.3328, 0.4811, 0.3327, 0.4811, 0.3327, 0.4811, 0.3328, 0.4811, 0.3328, 0.4811, 0.3327, 0.4811, 0.3327, 0.4811, 0.3328, 0.4811, 0.3328, 0.4811, 0.3326, 0.4811, 0.3327, 0.4811, 0.3328, 0.4811, 0.3327, 0.4811, 0.3326, 0.4811, 0.3328, 0.4811, 0.332, 0.481, 0.3323, 0.481, 0.3323, 0.481, 0.332, 0.4809, 0.332, 0.4809, 0.3323, 0.481, 0.3323, 0.481, 0.332, 0.4809, 0.3327, 0.4811, 0.3327, 0.4811, 0.3323, 0.481, 0.3323, 0.481, 0.3327, 0.4811, 0.3327, 0.4811, 0.3323, 0.481, 0.3323, 0.481, 0.3327, 0.4811, 0.3326, 0.4811, 0.3323, 0.481, 0.3323, 0.481, 0.3327, 0.4811, 0.3323, 0.481, 0.3323, 0.481, 0.3326, 0.4811])
me_bow02.materials.append(mat_bows)
me_bow02.use_remesh_preserve_volume = False
me_bow02.use_remesh_preserve_attributes = False
me_bow02.use_mirror_vertex_groups = False
me_bow02.update()
me_bow03 = bpy.data.meshes.new('Bow03')
me_bow03.from_pydata([(0.007727, -0.764, 0.2068), (-0.007727, -0.7643, 0.2008), (-6.336e-08, -0.7637, 0.2048), (-0.007727, -0.764, 0.2068), (-0.02205, -0.2122, 0.02683), (-9.663e-09, -0.2121, 0.03117), (0.02205, -0.2122, 0.01013), (0.02205, -0.2122, 0.02683), (-0.02205, -0.2122, 0.01013), (-0.01708, -0.3957, 0.05718), (0.01708, -0.3957, 0.05718), (-2.768e-08, -0.3956, 0.07231), (-0.01708, -0.3957, 0.07015), (0.01708, -0.3957, 0.07015), (-0.01298, -0.5536, 0.1202), (-4.302e-08, -0.5534, 0.1206), (-0.01298, -0.5536, 0.1104), (0.01298, -0.5536, 0.1202), (0.01298, -0.5536, 0.1104), (0.007727, -0.7643, 0.2008), (-7.359e-08, -0.8465, 0.2453), (0.00507, -0.847, 0.2445), (0.00507, -0.8468, 0.2484), (-0.005071, -0.847, 0.2445), (-0.005071, -0.8468, 0.2484), (-0.01957, -0.3039, 0.03162), (0.01957, -0.3039, 0.04646), (0.01957, -0.3039, 0.03162), (-1.861e-08, -0.3039, 0.04971), (-0.01957, -0.3039, 0.04646), (0.02351, -0.1061, -0.005837), (-0.02351, -0.1061, 0.01196), (0.02351, -0.1061, 0.01196), (-0.02351, -0.1061, -0.005837), (-4.301e-09, -0.1061, 0.01694), (0.01519, -0.468, 0.09162), (-0.01519, -0.468, 0.09162), (-3.471e-08, -0.4679, 0.09294), (0.01519, -0.468, 0.08008), (-0.01519, -0.468, 0.08008), (0.01097, -0.6379, 0.1438), (0.01097, -0.6379, 0.1522), (-0.01097, -0.6379, 0.1438), (-5.078e-08, -0.6378, 0.1517), (-0.01097, -0.6379, 0.1522), (0.009416, -0.6977, 0.1688), (0.009416, -0.6977, 0.1759), (-0.009416, -0.6977, 0.1688), (-5.672e-08, -0.6975, 0.1747), (-0.009416, -0.6977, 0.1759), (-7.534e-08, -0.9434, 0.3004), (0.00507, -0.9439, 0.2967), (0.002821, -0.9437, 0.3006), (-0.005071, -0.9439, 0.2967), (-0.002821, -0.9437, 0.3006), (-7.479e-08, -0.9453, 0.3016), (0.007727, 0.764, 0.2068), (-0.007726, 0.7643, 0.2008), (4.161e-07, 0.7637, 0.2048), (-0.007726, 0.764, 0.2068), (-0.02205, 0.2122, 0.02683), (1.235e-07, 0.2121, 0.03117), (0.02205, 0.2122, 0.01013), (0.02205, 0.2122, 0.02683), (-0.02205, 0.2122, 0.01013), (-0.01708, 0.3957, 0.05718), (0.01708, 0.3957, 0.05718), (2.207e-07, 0.3956, 0.07231), (-0.01708, 0.3957, 0.07015), (0.01708, 0.3957, 0.07015), (-0.01298, 0.5536, 0.1202), (3.044e-07, 0.5534, 0.1206), (-0.01298, 0.5536, 0.1104), (0.01298, 0.5536, 0.1202), (0.01298, 0.5536, 0.1104), (0.007727, 0.7643, 0.2008), (4.579e-07, 0.8465, 0.2453), (0.005071, 0.847, 0.2445), (0.005071, 0.8468, 0.2484), (-0.00507, 0.847, 0.2445), (-0.00507, 0.8468, 0.2484), (0.02497, -8.119e-09, 0.006436), (0.02497, -7.293e-09, -0.01246), (-0.02497, 7.557e-09, 0.006436), (-0.02497, 8.383e-09, -0.01246), (7.649e-10, -5.269e-10, 0.01205), (-0.01957, 0.3039, 0.03162), (0.01957, 0.3039, 0.04646), (0.01957, 0.3039, 0.03162), (1.722e-07, 0.3039, 0.04971), (-0.01957, 0.3039, 0.04646), (0.02351, 0.1061, -0.005837), (-0.02351, 0.1061, 0.01196), (0.02351, 0.1061, 0.01196), (-0.02351, 0.1061, -0.005837), (6.229e-08, 0.1061, 0.01694), (0.01519, 0.468, 0.09162), (-0.01519, 0.468, 0.09162), (2.591e-07, 0.4679, 0.09294), (0.01519, 0.468, 0.08008), (-0.01519, 0.468, 0.08008), (0.01097, 0.6379, 0.1438), (0.01097, 0.6379, 0.1522), (-0.01097, 0.6379, 0.1438), (3.496e-07, 0.6378, 0.1517), (-0.01097, 0.6379, 0.1522), (0.009416, 0.6977, 0.1688), (0.009416, 0.6977, 0.1759), (-0.009416, 0.6977, 0.1688), (3.812e-07, 0.6975, 0.1747), (-0.009416, 0.6977, 0.1759), (5.17e-07, 0.9434, 0.3004), (0.005071, 0.9439, 0.2967), (0.002821, 0.9437, 0.3006), (-0.00507, 0.9439, 0.2967), (-0.00282, 0.9437, 0.3006), (5.187e-07, 0.9453, 0.3016)], [], [(37, 35, 13, 11), (41, 40, 18, 17), (43, 41, 17, 15), (36, 37, 11, 12), (31, 34, 85, 83), (34, 32, 81, 85), (32, 30, 82, 81), (31, 83, 84, 33), (29, 4, 8, 25), (33, 30, 6, 8), (25, 27, 10, 9), (35, 38, 10, 13), (44, 14, 16, 42), (39, 38, 18, 16), (36, 12, 9, 39), (1, 19, 21, 23), (24, 3, 1, 23), (20, 22, 0, 2), (47, 45, 19, 1), (22, 21, 19, 0), (24, 20, 2, 3), (26, 27, 6, 7), (28, 26, 7, 5), (44, 43, 15, 14), (29, 28, 5, 4), (12, 11, 28, 29), (11, 13, 26, 28), (13, 10, 27, 26), (8, 6, 27, 25), (12, 29, 25, 9), (84, 82, 30, 33), (4, 31, 33, 8), (7, 6, 30, 32), (5, 7, 32, 34), (4, 5, 34, 31), (14, 36, 39, 16), (9, 10, 38, 39), (17, 18, 38, 35), (14, 15, 37, 36), (15, 17, 35, 37), (49, 48, 43, 44), (16, 18, 40, 42), (49, 44, 42, 47), (48, 46, 41, 43), (46, 45, 40, 41), (0, 19, 45, 46), (2, 0, 46, 48), (3, 49, 47, 1), (3, 2, 48, 49), (42, 40, 45, 47), (20, 24, 54, 50), (21, 22, 52, 51), (22, 20, 50, 52), (24, 23, 53, 54), (23, 21, 51, 53), (53, 51, 55), (50, 54, 55), (51, 52, 55), (52, 50, 55), (54, 53, 55), (98, 67, 69, 96), (102, 73, 74, 101), (104, 71, 73, 102), (97, 68, 67, 98), (92, 83, 85, 95), (95, 85, 81, 93), (93, 81, 82, 91), (92, 94, 84, 83), (90, 86, 64, 60), (94, 64, 62, 91), (86, 65, 66, 88), (96, 69, 66, 99), (105, 103, 72, 70), (100, 72, 74, 99), (97, 100, 65, 68), (57, 79, 77, 75), (80, 79, 57, 59), (76, 58, 56, 78), (108, 57, 75, 106), (78, 56, 75, 77), (80, 59, 58, 76), (87, 63, 62, 88), (89, 61, 63, 87), (105, 70, 71, 104), (90, 60, 61, 89), (68, 90, 89, 67), (67, 89, 87, 69), (69, 87, 88, 66), (64, 86, 88, 62), (68, 65, 86, 90), (84, 94, 91, 82), (60, 64, 94, 92), (63, 93, 91, 62), (61, 95, 93, 63), (60, 92, 95, 61), (70, 72, 100, 97), (65, 100, 99, 66), (73, 96, 99, 74), (70, 97, 98, 71), (71, 98, 96, 73), (110, 105, 104, 109), (72, 103, 101, 74), (110, 108, 103, 105), (109, 104, 102, 107), (107, 102, 101, 106), (56, 107, 106, 75), (58, 109, 107, 56), (59, 57, 108, 110), (59, 110, 109, 58), (103, 108, 106, 101), (76, 111, 115, 80), (77, 112, 113, 78), (78, 113, 111, 76), (80, 115, 114, 79), (79, 114, 112, 77), (114, 116, 112), (111, 116, 115), (112, 116, 113), (113, 116, 111), (115, 116, 114)])
me_bow03.polygons.foreach_set('use_smooth', [True] * 120)
_k = set([(0, 22), (0, 46), (3, 24), (3, 49), (4, 29), (4, 31), (7, 26), (7, 32), (12, 29), (12, 36), (13, 26), (13, 35), (14, 36), (14, 44), (17, 35), (17, 41), (22, 52), (24, 54), (31, 83), (32, 81), (41, 46), (44, 49), (52, 55), (54, 55), (56, 78), (56, 107), (59, 80), (59, 110), (60, 90), (60, 92), (63, 87), (63, 93), (68, 90), (68, 97), (69, 87), (69, 96), (70, 97), (70, 105), (73, 96), (73, 102), (78, 113), (80, 115), (81, 93), (83, 92), (102, 107), (105, 110), (113, 116), (115, 116)])
me_bow03.attributes.new('sharp_edge', 'BOOLEAN', 'EDGE').data.foreach_set('value', [ (min(e.vertices), max(e.vertices)) in _k for e in me_bow03.edges])
_uv = me_bow03.uv_layers.new(name='UVMap')
_uv.uv.foreach_set('vector', [0.4207, 0.2908, 0.4268, 0.2908, 0.4268, 0.291, 0.4207, 0.291, 0.4207, 0.2903, 0.4268, 0.2903, 0.4268, 0.2906, 0.4207, 0.2906, 0.4207, 0.2903, 0.4268, 0.2903, 0.4268, 0.2906, 0.4207, 0.2906, 0.4207, 0.2908, 0.4268, 0.2908, 0.4268, 0.291, 0.4207, 0.291, 0.4207, 0.2913, 0.4268, 0.2913, 0.4268, 0.2914, 0.4207, 0.2914, 0.4207, 0.2913, 0.4268, 0.2913, 0.4268, 0.2914, 0.4207, 0.2914, 0.4207, 0.2913, 0.4268, 0.2913, 0.4268, 0.2914, 0.4207, 0.2914, 0.4267, 0.2853, 0.4268, 0.2853, 0.4268, 0.2914, 0.4267, 0.2914, 0.4265, 0.2853, 0.4266, 0.2853, 0.4266, 0.2914, 0.4265, 0.2914, 0.4207, 0.2854, 0.4268, 0.2854, 0.4268, 0.2855, 0.4207, 0.2855, 0.4207, 0.2856, 0.4268, 0.2856, 0.4268, 0.2857, 0.4207, 0.2857, 0.4207, 0.2908, 0.4268, 0.2908, 0.4268, 0.291, 0.4207, 0.291, 0.4256, 0.2853, 0.426, 0.2853, 0.426, 0.2914, 0.4256, 0.2914, 0.4207, 0.2859, 0.4268, 0.2859, 0.4268, 0.2861, 0.4207, 0.2861, 0.4262, 0.2853, 0.4264, 0.2853, 0.4264, 0.2914, 0.4262, 0.2914, 0.4207, 0.2869, 0.4268, 0.2869, 0.4268, 0.2884, 0.4207, 0.2884, 0.4237, 0.2853, 0.4252, 0.2853, 0.4252, 0.2914, 0.4237, 0.2914, 0.4207, 0.2884, 0.4268, 0.2884, 0.4268, 0.2899, 0.4207, 0.2899, 0.4207, 0.2867, 0.4268, 0.2867, 0.4268, 0.2869, 0.4207, 0.2869, 0.4207, 0.2884, 0.4268, 0.2884, 0.4268, 0.2899, 0.4207, 0.2899, 0.4207, 0.2884, 0.4268, 0.2884, 0.4268, 0.2899, 0.4207, 0.2899, 0.4207, 0.2911, 0.4268, 0.2911, 0.4268, 0.2912, 0.4207, 0.2912, 0.4207, 0.2911, 0.4268, 0.2911, 0.4268, 0.2912, 0.4207, 0.2912, 0.4207, 0.2903, 0.4268, 0.2903, 0.4268, 0.2906, 0.4207, 0.2906, 0.4207, 0.2911, 0.4268, 0.2911, 0.4268, 0.2912, 0.4207, 0.2912, 0.4207, 0.291, 0.4268, 0.291, 0.4268, 0.2911, 0.4207, 0.2911, 0.4207, 0.291, 0.4268, 0.291, 0.4268, 0.2911, 0.4207, 0.2911, 0.4207, 0.291, 0.4268, 0.291, 0.4268, 0.2911, 0.4207, 0.2911, 0.4207, 0.2855, 0.4268, 0.2855, 0.4268, 0.2856, 0.4207, 0.2856, 0.4264, 0.2853, 0.4265, 0.2853, 0.4265, 0.2914, 0.4264, 0.2914, 0.4207, 0.2853, 0.4268, 0.2853, 0.4268, 0.2854, 0.4207, 0.2854, 0.4266, 0.2853, 0.4267, 0.2853, 0.4267, 0.2914, 0.4266, 0.2914, 0.4207, 0.2912, 0.4268, 0.2912, 0.4268, 0.2913, 0.4207, 0.2913, 0.4207, 0.2912, 0.4268, 0.2912, 0.4268, 0.2913, 0.4207, 0.2913, 0.4207, 0.2912, 0.4268, 0.2912, 0.4268, 0.2913, 0.4207, 0.2913, 0.426, 0.2853, 0.4262, 0.2853, 0.4262, 0.2914, 0.426, 0.2914, 0.4207, 0.2857, 0.4268, 0.2857, 0.4268, 0.2859, 0.4207, 0.2859, 0.4207, 0.2906, 0.4268, 0.2906, 0.4268, 0.2908, 0.4207, 0.2908, 0.4207, 0.2906, 0.4268, 0.2906, 0.4268, 0.2908, 0.4207, 0.2908, 0.4207, 0.2906, 0.4268, 0.2906, 0.4268, 0.2908, 0.4207, 0.2908, 0.4207, 0.2901, 0.4268, 0.2901, 0.4268, 0.2903, 0.4207, 0.2903, 0.4207, 0.2861, 0.4268, 0.2861, 0.4268, 0.2865, 0.4207, 0.2865, 0.4254, 0.2853, 0.4256, 0.2853, 0.4256, 0.2914, 0.4254, 0.2914, 0.4207, 0.2901, 0.4268, 0.2901, 0.4268, 0.2903, 0.4207, 0.2903, 0.4207, 0.2901, 0.4268, 0.2901, 0.4268, 0.2903, 0.4207, 0.2903, 0.4207, 0.2899, 0.4268, 0.2899, 0.4268, 0.2901, 0.4207, 0.2901, 0.4207, 0.2899, 0.4268, 0.2899, 0.4268, 0.2901, 0.4207, 0.2901, 0.4252, 0.2853, 0.4254, 0.2853, 0.4254, 0.2914, 0.4252, 0.2914, 0.4207, 0.2899, 0.4268, 0.2899, 0.4268, 0.2901, 0.4207, 0.2901, 0.4207, 0.2865, 0.4268, 0.2865, 0.4268, 0.2867, 0.4207, 0.2867, 0.4268, 0.2884, 0.4207, 0.2884, 0.4207, 0.2884, 0.4268, 0.2884, 0.4268, 0.2884, 0.4207, 0.2884, 0.4207, 0.2884, 0.4268, 0.2884, 0.4268, 0.2884, 0.4207, 0.2884, 0.4207, 0.2884, 0.4268, 0.2884, 0.4237, 0.2853, 0.4237, 0.2914, 0.4237, 0.2914, 0.4237, 0.2853, 0.4207, 0.2884, 0.4268, 0.2884, 0.4268, 0.2884, 0.4207, 0.2884, 0.4207, 0.2884, 0.4268, 0.2884, 0.4207, 0.2884, 0.4268, 0.2884, 0.4207, 0.2884, 0.4268, 0.2884, 0.4268, 0.2884, 0.4207, 0.2884, 0.4268, 0.2884, 0.4268, 0.2884, 0.4207, 0.2884, 0.4268, 0.2884, 0.4237, 0.2853, 0.4237, 0.2914, 0.4237, 0.2853, 0.4207, 0.2908, 0.4207, 0.291, 0.4268, 0.291, 0.4268, 0.2908, 0.4207, 0.2903, 0.4207, 0.2906, 0.4268, 0.2906, 0.4268, 0.2903, 0.4207, 0.2903, 0.4207, 0.2906, 0.4268, 0.2906, 0.4268, 0.2903, 0.4207, 0.2908, 0.4207, 0.291, 0.4268, 0.291, 0.4268, 0.2908, 0.4207, 0.2913, 0.4207, 0.2914, 0.4268, 0.2914, 0.4268, 0.2913, 0.4207, 0.2913, 0.4207, 0.2914, 0.4268, 0.2914, 0.4268, 0.2913, 0.4207, 0.2913, 0.4207, 0.2914, 0.4268, 0.2914, 0.4268, 0.2913, 0.4267, 0.2853, 0.4267, 0.2914, 0.4268, 0.2914, 0.4268, 0.2853, 0.4265, 0.2853, 0.4265, 0.2914, 0.4266, 0.2914, 0.4266, 0.2853, 0.4207, 0.2854, 0.4207, 0.2855, 0.4268, 0.2855, 0.4268, 0.2854, 0.4207, 0.2856, 0.4207, 0.2857, 0.4268, 0.2857, 0.4268, 0.2856, 0.4207, 0.2908, 0.4207, 0.291, 0.4268, 0.291, 0.4268, 0.2908, 0.4256, 0.2853, 0.4256, 0.2914, 0.426, 0.2914, 0.426, 0.2853, 0.4207, 0.2859, 0.4207, 0.2861, 0.4268, 0.2861, 0.4268, 0.2859, 0.4262, 0.2853, 0.4262, 0.2914, 0.4264, 0.2914, 0.4264, 0.2853, 0.4207, 0.2869, 0.4207, 0.2884, 0.4268, 0.2884, 0.4268, 0.2869, 0.4237, 0.2853, 0.4237, 0.2914, 0.4252, 0.2914, 0.4252, 0.2853, 0.4207, 0.2884, 0.4207, 0.2899, 0.4268, 0.2899, 0.4268, 0.2884, 0.4207, 0.2867, 0.4207, 0.2869, 0.4268, 0.2869, 0.4268, 0.2867, 0.4207, 0.2884, 0.4207, 0.2899, 0.4268, 0.2899, 0.4268, 0.2884, 0.4207, 0.2884, 0.4207, 0.2899, 0.4268, 0.2899, 0.4268, 0.2884, 0.4207, 0.2911, 0.4207, 0.2912, 0.4268, 0.2912, 0.4268, 0.2911, 0.4207, 0.2911, 0.4207, 0.2912, 0.4268, 0.2912, 0.4268, 0.2911, 0.4207, 0.2903, 0.4207, 0.2906, 0.4268, 0.2906, 0.4268, 0.2903, 0.4207, 0.2911, 0.4207, 0.2912, 0.4268, 0.2912, 0.4268, 0.2911, 0.4207, 0.291, 0.4207, 0.2911, 0.4268, 0.2911, 0.4268, 0.291, 0.4207, 0.291, 0.4207, 0.2911, 0.4268, 0.2911, 0.4268, 0.291, 0.4207, 0.291, 0.4207, 0.2911, 0.4268, 0.2911, 0.4268, 0.291, 0.4207, 0.2855, 0.4207, 0.2856, 0.4268, 0.2856, 0.4268, 0.2855, 0.4264, 0.2853, 0.4264, 0.2914, 0.4265, 0.2914, 0.4265, 0.2853, 0.4207, 0.2853, 0.4207, 0.2854, 0.4268, 0.2854, 0.4268, 0.2853, 0.4266, 0.2853, 0.4266, 0.2914, 0.4267, 0.2914, 0.4267, 0.2853, 0.4207, 0.2912, 0.4207, 0.2913, 0.4268, 0.2913, 0.4268, 0.2912, 0.4207, 0.2912, 0.4207, 0.2913, 0.4268, 0.2913, 0.4268, 0.2912, 0.4207, 0.2912, 0.4207, 0.2913, 0.4268, 0.2913, 0.4268, 0.2912, 0.426, 0.2853, 0.426, 0.2914, 0.4262, 0.2914, 0.4262, 0.2853, 0.4207, 0.2857, 0.4207, 0.2859, 0.4268, 0.2859, 0.4268, 0.2857, 0.4207, 0.2906, 0.4207, 0.2908, 0.4268, 0.2908, 0.4268, 0.2906, 0.4207, 0.2906, 0.4207, 0.2908, 0.4268, 0.2908, 0.4268, 0.2906, 0.4207, 0.2906, 0.4207, 0.2908, 0.4268, 0.2908, 0.4268, 0.2906, 0.4207, 0.2901, 0.4207, 0.2903, 0.4268, 0.2903, 0.4268, 0.2901, 0.4207, 0.2861, 0.4207, 0.2865, 0.4268, 0.2865, 0.4268, 0.2861, 0.4254, 0.2853, 0.4254, 0.2914, 0.4256, 0.2914, 0.4256, 0.2853, 0.4207, 0.2901, 0.4207, 0.2903, 0.4268, 0.2903, 0.4268, 0.2901, 0.4207, 0.2901, 0.4207, 0.2903, 0.4268, 0.2903, 0.4268, 0.2901, 0.4207, 0.2899, 0.4207, 0.2901, 0.4268, 0.2901, 0.4268, 0.2899, 0.4207, 0.2899, 0.4207, 0.2901, 0.4268, 0.2901, 0.4268, 0.2899, 0.4252, 0.2853, 0.4252, 0.2914, 0.4254, 0.2914, 0.4254, 0.2853, 0.4207, 0.2899, 0.4207, 0.2901, 0.4268, 0.2901, 0.4268, 0.2899, 0.4207, 0.2865, 0.4207, 0.2867, 0.4268, 0.2867, 0.4268, 0.2865, 0.4268, 0.2884, 0.4268, 0.2884, 0.4207, 0.2884, 0.4207, 0.2884, 0.4268, 0.2884, 0.4268, 0.2884, 0.4207, 0.2884, 0.4207, 0.2884, 0.4268, 0.2884, 0.4268, 0.2884, 0.4207, 0.2884, 0.4207, 0.2884, 0.4237, 0.2853, 0.4237, 0.2853, 0.4237, 0.2914, 0.4237, 0.2914, 0.4207, 0.2884, 0.4207, 0.2884, 0.4268, 0.2884, 0.4268, 0.2884, 0.4207, 0.2884, 0.4207, 0.2884, 0.4268, 0.2884, 0.4268, 0.2884, 0.4268, 0.2884, 0.4207, 0.2884, 0.4268, 0.2884, 0.4268, 0.2884, 0.4207, 0.2884, 0.4268, 0.2884, 0.4268, 0.2884, 0.4207, 0.2884, 0.4237, 0.2853, 0.4237, 0.2853, 0.4237, 0.2914])
me_bow03.materials.append(mat_bows)
me_bow03.use_remesh_preserve_volume = False
me_bow03.use_remesh_preserve_attributes = False
me_bow03.use_mirror_vertex_groups = False
me_bow03.update()

# ---- objects
ob_bow01 = bpy.data.objects.new('Bow01', me_bow01)
ob_bow02 = bpy.data.objects.new('Bow02', me_bow02)
ob_bow03 = bpy.data.objects.new('Bow03', me_bow03)

# ---- transforms, parenting, visibility, modifiers, constraints
ob_bow01.location = (0.0, 0.0, 0.0)
ob_bow01.rotation_euler = (1.571, -0.0, 0.0)
ob_bow01.lineart.crease_threshold = 0.0
_m = ob_bow01.modifiers.new('Auto Smooth', 'NODES')
_m.node_group = ng_auto_smooth
_gi = [s.identifier for s in ng_auto_smooth.interface.items_tree if s.item_type == 'SOCKET' and s.in_out == 'INPUT']
_m[_gi[1]] = 3.142  # Angle
ob_bow02.location = (0.0, 0.0, 0.0)
ob_bow02.rotation_euler = (1.571, -0.0, 0.0)
ob_bow02.lineart.crease_threshold = 0.0
_m = ob_bow02.modifiers.new('Auto Smooth', 'NODES')
_m.node_group = ng_auto_smooth
_gi = [s.identifier for s in ng_auto_smooth.interface.items_tree if s.item_type == 'SOCKET' and s.in_out == 'INPUT']
_m[_gi[1]] = 3.142  # Angle
ob_bow03.location = (0.0, 0.0, 0.0)
ob_bow03.rotation_euler = (1.571, -0.0, 0.0)
ob_bow03.lineart.crease_threshold = 0.0
_m = ob_bow03.modifiers.new('Auto Smooth', 'NODES')
_m.node_group = ng_auto_smooth
_gi = [s.identifier for s in ng_auto_smooth.interface.items_tree if s.item_type == 'SOCKET' and s.in_out == 'INPUT']
_m[_gi[1]] = 3.142  # Angle

# ---- collection membership
col_collection_1.objects.link(ob_bow01)
col_collection_2.objects.link(ob_bow02)
col_collection_3.objects.link(ob_bow03)

# ---- scene / render settings (as saved in the file)
scene.frame_start = 1; scene.frame_end = 250; scene.frame_set(1)
scene.render.engine = 'BLENDER_EEVEE_NEXT'
scene.render.resolution_percentage = 50
scene.render.fps = 30
scene.render.dither_intensity = 0.0
scene.cycles.use_denoising = False
scene.cycles.samples = 128
scene.cycles.sampling_pattern = 'TABULATED_SOBOL'
scene.cycles.use_adaptive_sampling = False
scene.cycles.use_light_tree = False
scene.cycles.blur_glossy = 0.0
scene.cycles.sample_clamp_indirect = 0.0
scene.view_settings.view_transform = 'Standard'
bpy.context.view_layer.update()

# ---- added for rendering (the .blend has no active camera and no usable light): camera, sun
cam_auto = bpy.data.cameras.new('AutoCamera')
cam_auto.lens = 50.0
cam_auto.sensor_width = 36.0
cam_auto.clip_end = 1000.0
ob_auto_camera = bpy.data.objects.new('AutoCamera', cam_auto)
scene.collection.objects.link(ob_auto_camera)
ob_auto_camera.location = (1.90241, -2.3555, 1.52193)
ob_auto_camera.rotation_euler = (1.09748, -7.21219e-08, 0.694738)
scene.camera = ob_auto_camera
light_auto_sun = bpy.data.lights.new('AutoSun', 'SUN')
light_auto_sun.energy = 3.0
light_auto_sun.angle = 0.0523599
ob_auto_sun = bpy.data.objects.new('AutoSun', light_auto_sun)
scene.collection.objects.link(ob_auto_sun)
ob_auto_sun.rotation_euler = (0.872665, 0.174533, 0.523599)
bpy.context.view_layer.update()
